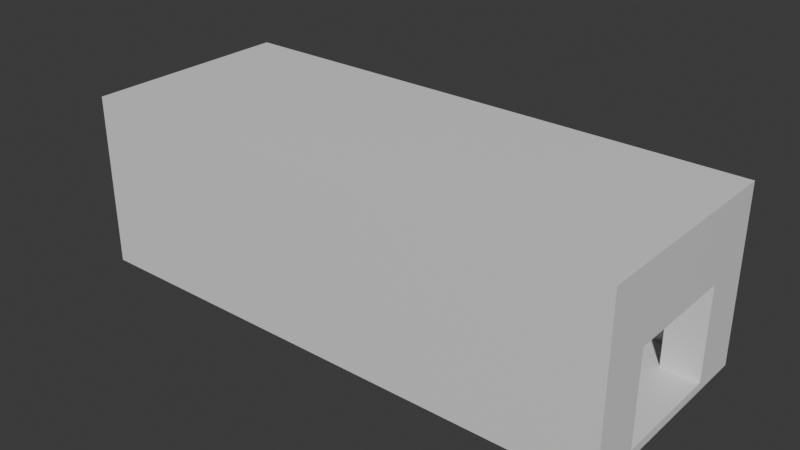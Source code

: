 # Source: SimpleShip.blend  (saved by Blender 4.2.66; exported with 4.5.12 LTS)
import bpy
from mathutils import Matrix  # noqa: F401  (used for matrix-valued properties, if any)

bpy.ops.wm.read_factory_settings(use_empty=True)
scene = bpy.context.scene
scene.name = 'Scene'

# ---- collections
col_collection = bpy.data.collections.new('Collection'); scene.collection.children.link(col_collection)

# ---- materials (node trees are filled in below, after node groups)
mat_material = bpy.data.materials.new('Material')
mat_material.alpha_threshold = 0.0
mat_material.roughness = 0.5
mat_material.line_color = (0.0, 0.0, 0.0, 1.0)

# ---- material node trees
mat_material.use_nodes = True; mat_material.node_tree.nodes.clear()
_N = mat_material.node_tree.nodes; _L = mat_material.node_tree.links
n0 = _N.new('ShaderNodeOutputMaterial'); n0.name = 'Material Output'; n0.location = (300, 300)
n1 = _N.new('ShaderNodeBsdfPrincipled'); n1.name = 'Principled BSDF'; n1.location = (10, 300)
n1.inputs[3].default_value = 1.45
_L.new(n1.outputs[0], n0.inputs[0])
n0.is_active_output = True

# ---- world
world_world = bpy.data.worlds.new('World'); scene.world = world_world
world_world.use_nodes = True; world_world.node_tree.nodes.clear()
_N = world_world.node_tree.nodes; _L = world_world.node_tree.links
n0 = _N.new('ShaderNodeOutputWorld'); n0.name = 'World Output'; n0.location = (300, 300)
n1 = _N.new('ShaderNodeBackground'); n1.name = 'Background'; n1.location = (10, 300)
n1.inputs[0].default_value = (0.05088, 0.05088, 0.05088, 1.0)
_L.new(n1.outputs[0], n0.inputs[0])
n0.is_active_output = True
world_world.color = (0.05088, 0.05088, 0.05088)
world_world.sun_shadow_jitter_overblur = 0.0

# ---- meshes
me_cube = bpy.data.meshes.new('Cube')
me_cube.from_pydata([(1.0, 1.0, 1.0), (0.8646, 0.8637, 0.8276), (1.0, 1.0, -1.0), (0.8646, 0.8637, -0.8997), (1.0, -1.0, 1.0), (0.8646, -0.8637, 0.8276), (1.0, -1.0, -1.0), (0.8646, -0.8637, -0.8997), (-1.0, 1.0, 1.0), (-0.8627, 0.8637, 0.8276), (-0.8627, 0.8637, -0.8997), (-1.0, 1.0, -1.0), (-0.8627, -0.8637, 0.8276), (0.1483, 0.5332, -0.9012), (-0.8627, -0.8637, -0.8997), (-1.0, -1.0, 1.0), (-1.0, -1.0, -1.0), (0.1483, -0.5332, -0.9012), (1.0, 0.5332, 0.1652), (1.0, -0.5332, -0.9012), (1.0, -0.5332, 0.1652), (1.0, 0.5332, -0.9012), (0.8646, 0.5332, 0.1652), (0.8646, -0.5332, 0.1652), (0.8646, -0.5332, -0.8997), (0.1483, -0.5332, -0.8997), (0.1483, 0.5332, -0.8997), (0.8646, 0.5332, -0.8997)], [], [(0, 8, 15, 4), (6, 4, 15, 16), (16, 15, 8, 11), (11, 2, 6, 16), (18, 21, 2, 0, 4, 6, 19, 20), (19, 6, 2, 21), (11, 8, 0, 2), (22, 18, 20, 23), (20, 19, 17, 25, 24, 23), (25, 17, 13, 26), (13, 17, 19, 21), (26, 13, 21, 18, 22, 27), (1, 5, 12, 9), (7, 14, 12, 5), (14, 10, 9, 12), (27, 3, 10, 14, 7, 24, 25, 26), (24, 7, 5, 1, 3, 27, 22, 23), (10, 3, 1, 9)])
_uv = me_cube.uv_layers.new(name='UVMap')
_uv.uv.foreach_set('vector', [0.625, 0.5, 0.875, 0.5, 0.875, 0.75, 0.625, 0.75, 0.375, 0.75, 0.625, 0.75, 0.625, 1.0, 0.375, 1.0, 0.375, 0.0, 0.625, 0.0, 0.625, 0.25, 0.375, 0.25, 0.125, 0.5, 0.375, 0.5, 0.375, 0.75, 0.125, 0.75, 0.5206, 0.5584, 0.3874, 0.5584, 0.375, 0.5, 0.625, 0.5, 0.625, 0.75, 0.375, 0.75, 0.3874, 0.6916, 0.5206, 0.6916, 0.3874, 0.6916, 0.375, 0.75, 0.375, 0.5, 0.3874, 0.5584, 0.375, 0.25, 0.625, 0.25, 0.625, 0.5, 0.375, 0.5, 0.7071, 0.5, 0.6753, 0.5, 0.6753, 0.75, 0.7071, 0.75, 0.625, 0.8003, 0.375, 0.8003, 0.375, 1.0, 0.3754, 1.0, 0.3754, 0.8321, 0.625, 0.8321, 0.3754, 0.0, 0.375, 0.0, 0.375, 0.25, 0.3754, 0.25, 0.125, 0.5, 0.125, 0.75, 0.3247, 0.75, 0.3247, 0.5, 0.3754, 0.25, 0.375, 0.25, 0.375, 0.4497, 0.625, 0.4497, 0.625, 0.4179, 0.3754, 0.4179, 0.625, 0.5, 0.625, 0.75, 0.875, 0.75, 0.875, 0.5, 0.375, 0.75, 0.375, 1.0, 0.625, 1.0, 0.625, 0.75, 0.375, 0.0, 0.375, 0.25, 0.625, 0.25, 0.625, 0.0, 0.375, 0.5478, 0.375, 0.5, 0.125, 0.5, 0.125, 0.75, 0.375, 0.75, 0.375, 0.7022, 0.2713, 0.7022, 0.2713, 0.5478, 0.375, 0.7022, 0.375, 0.75, 0.625, 0.75, 0.625, 0.5, 0.375, 0.5, 0.375, 0.5478, 0.5291, 0.5478, 0.5291, 0.7022, 0.375, 0.25, 0.375, 0.5, 0.625, 0.5, 0.625, 0.25])
me_cube.materials.append(mat_material)
me_cube.use_mirror_vertex_groups = False
me_cube.update()

# ---- objects
ob_cube = bpy.data.objects.new('Cube', me_cube)

# ---- transforms, parenting, visibility, modifiers, constraints
ob_cube.location = (0.0, 0.0, 0.0)
ob_cube.scale = (10.81, 4.212, 3.434)
ob_cube.lock_rotations_4d = False
ob_cube.empty_display_type = 'ARROWS'
ob_cube.lineart.crease_threshold = 0.0

# ---- collection membership
col_collection.objects.link(ob_cube)

# ---- scene / render settings (as saved in the file)
scene.frame_start = 1; scene.frame_end = 250; scene.frame_set(1)
scene.render.engine = 'BLENDER_EEVEE_NEXT'
bpy.context.view_layer.update()

# ---- added for rendering (the .blend has no active camera and no usable light): camera, sun
cam_auto = bpy.data.cameras.new('AutoCamera')
cam_auto.lens = 50.0
cam_auto.sensor_width = 36.0
cam_auto.clip_end = 1000.0
ob_auto_camera = bpy.data.objects.new('AutoCamera', cam_auto)
scene.collection.objects.link(ob_auto_camera)
ob_auto_camera.location = (22.3883, -26.8659, 17.9106)
ob_auto_camera.rotation_euler = (1.09748, -7.21219e-08, 0.694738)
scene.camera = ob_auto_camera
light_auto_sun = bpy.data.lights.new('AutoSun', 'SUN')
light_auto_sun.energy = 3.0
light_auto_sun.angle = 0.0523599
ob_auto_sun = bpy.data.objects.new('AutoSun', light_auto_sun)
scene.collection.objects.link(ob_auto_sun)
ob_auto_sun.rotation_euler = (0.872665, 0.174533, 0.523599)
bpy.context.view_layer.update()
